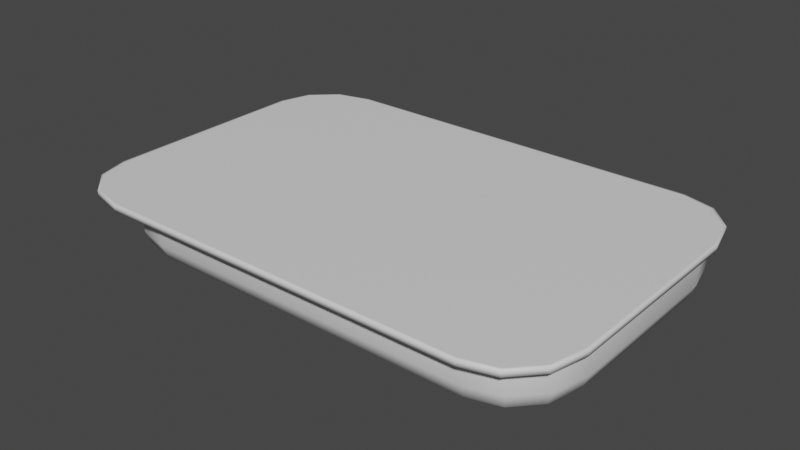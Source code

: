 # Source: CheeseSlices.blend  (saved by Blender 3.3.6; exported with 4.5.12 LTS)
import bpy
from mathutils import Matrix  # noqa: F401  (used for matrix-valued properties, if any)

bpy.ops.wm.read_factory_settings(use_empty=True)
scene = bpy.context.scene
scene.name = 'Scene'

# ---- collections
col_collection = bpy.data.collections.new('Collection'); scene.collection.children.link(col_collection)

# ---- materials (node trees are filled in below, after node groups)
mat_material = bpy.data.materials.new('Material')
mat_material.alpha_threshold = 0.0
mat_material.use_transparent_shadow = False
mat_material.roughness = 0.5
mat_material.line_color = (0.0, 0.0, 0.0, 1.0)

# ---- material node trees
mat_material.use_nodes = True; mat_material.node_tree.nodes.clear()
_N = mat_material.node_tree.nodes; _L = mat_material.node_tree.links
n0 = _N.new('ShaderNodeOutputMaterial'); n0.name = 'Material Output'; n0.location = (300, 300)
n1 = _N.new('ShaderNodeBsdfPrincipled'); n1.name = 'Principled BSDF'; n1.location = (10, 300)
n1.distribution = 'GGX'
n1.subsurface_method = 'RANDOM_WALK_SKIN'
n1.inputs[3].default_value = 1.45
n1.inputs[27].default_value = (0.0, 0.0, 0.0, 1.0)
n1.inputs[28].default_value = 1.0
_L.new(n1.outputs[0], n0.inputs[0])
n0.is_active_output = True

# ---- world
world_world = bpy.data.worlds.new('World'); scene.world = world_world
world_world.use_nodes = True; world_world.node_tree.nodes.clear()
_N = world_world.node_tree.nodes; _L = world_world.node_tree.links
n0 = _N.new('ShaderNodeOutputWorld'); n0.name = 'World Output'; n0.location = (300, 300)
n1 = _N.new('ShaderNodeBackground'); n1.name = 'Background'; n1.location = (10, 300)
n1.inputs[0].default_value = (0.05088, 0.05088, 0.05088, 1.0)
_L.new(n1.outputs[0], n0.inputs[0])
n0.is_active_output = True
world_world.color = (0.05088, 0.05088, 0.05088)
world_world.use_sun_shadow = False
world_world.sun_shadow_jitter_overblur = 0.0

# ---- meshes
me_cube = bpy.data.meshes.new('Cube')
me_cube.from_pydata([(1.0, 0.365, 0.1), (0.7221, 0.6667, 0.1), (0.9628, 0.5158, 0.1), (0.861, 0.6262, 0.1), (0.7221, -0.6667, 0.1), (1.0, -0.365, 0.1), (0.861, -0.6262, 0.1), (0.9628, -0.5158, 0.1), (-0.6987, 0.6667, 0.1), (-1.0, 0.3893, 0.1), (-0.8494, 0.6295, 0.1), (-0.9596, 0.528, 0.1), (-1.0, -0.3893, 0.1), (-0.6987, -0.6667, 0.1), (-0.9596, -0.528, 0.1), (-0.8494, -0.6295, 0.1), (-0.8765, 0.7352, 0.1), (-1.178, 0.4578, 0.1), (-1.027, 0.698, 0.1), (-1.137, 0.5965, 0.1), (-1.178, -0.4578, 0.1), (-0.8765, -0.7352, 0.1), (-1.137, -0.5965, 0.1), (-1.027, -0.698, 0.1), (1.028, 0.4335, 0.1), (0.7499, 0.7352, 0.1), (0.9906, 0.5844, 0.1), (0.8888, 0.6948, 0.1), (0.7499, -0.7352, 0.1), (1.028, -0.4335, 0.1), (0.8888, -0.6948, 0.1), (0.9906, -0.5844, 0.1), (-1.167, 0.4565, 0.1272), (-0.8764, 0.7246, 0.1272), (-1.128, 0.5908, 0.1272), (-1.023, 0.6884, 0.1272), (-0.8764, -0.7246, 0.1272), (-1.167, -0.4565, 0.1272), (-1.023, -0.6884, 0.1272), (-1.128, -0.5908, 0.1272), (0.7486, 0.7246, 0.1272), (1.017, 0.4334, 0.1272), (0.8831, 0.6855, 0.1272), (0.9809, 0.5797, 0.1272), (1.017, -0.4334, 0.1272), (0.7486, -0.7246, 0.1272), (0.9809, -0.5797, 0.1272), (0.8831, -0.6855, 0.1272), (-1.178, -0.458, 0.1272), (-1.138, -0.5966, 0.1272), (-1.028, -0.6981, 0.1272), (-0.8777, -0.7352, 0.1272), (0.9906, -0.5849, 0.1272), (1.028, -0.4347, 0.1272), (0.889, -0.6949, 0.1272), (0.7501, -0.7352, 0.1272), (-0.8777, 0.7352, 0.1272), (-1.028, 0.6981, 0.1272), (-1.138, 0.5966, 0.1272), (-1.178, 0.458, 0.1272), (0.889, 0.6949, 0.1272), (0.7501, 0.7352, 0.1272), (0.9906, 0.5849, 0.1272), (1.028, 0.4347, 0.1272), (1.0, 0.3651, 0.07992), (0.9628, 0.5159, 0.07992), (0.861, 0.6263, 0.07992), (0.7221, 0.6667, 0.07992), (-0.6988, -0.6667, 0.07992), (-0.8494, -0.6295, 0.07992), (-0.9596, -0.528, 0.07992), (-1.0, -0.3893, 0.07992), (0.7221, -0.6667, 0.07992), (0.861, -0.6263, 0.07992), (0.9628, -0.5159, 0.07992), (1.0, -0.3651, 0.07992), (-0.6988, 0.6667, 0.07992), (-0.8494, 0.6295, 0.07992), (-0.9596, 0.528, 0.07992), (-1.0, 0.3893, 0.07992), (0.9198, 0.3564, -0.1), (1.0, 0.3657, -0.01979), (0.9765, 0.3632, -0.07651), (0.7109, 0.5865, -0.1), (0.7222, 0.6667, -0.01979), (0.7189, 0.6432, -0.07651), (0.8899, 0.4771, -0.1), (0.9628, 0.5162, -0.01979), (0.9414, 0.5048, -0.07651), (0.8174, 0.5556, -0.1), (0.8611, 0.6263, -0.01979), (0.8483, 0.6056, -0.07651), (0.7109, -0.5865, -0.1), (0.7222, -0.6667, -0.01979), (0.7189, -0.6432, -0.07651), (0.9198, -0.3564, -0.1), (1.0, -0.3657, -0.01979), (0.9765, -0.3632, -0.07651), (0.8174, -0.5556, -0.1), (0.8611, -0.6263, -0.01979), (0.8483, -0.6056, -0.07651), (0.8899, -0.4771, -0.1), (0.9628, -0.5162, -0.01979), (0.9414, -0.5048, -0.07651), (-0.6901, 0.5865, -0.1), (-0.6994, 0.6667, -0.01979), (-0.6969, 0.6432, -0.07651), (-0.9198, 0.3781, -0.1), (-1.0, 0.3894, -0.01979), (-0.9765, 0.3861, -0.07651), (-0.8107, 0.5566, -0.1), (-0.8497, 0.6295, -0.01979), (-0.8384, 0.6082, -0.07651), (-0.889, 0.4843, -0.1), (-0.9597, 0.528, -0.01979), (-0.939, 0.5153, -0.07651), (-0.9198, -0.3781, -0.1), (-1.0, -0.3894, -0.01979), (-0.9765, -0.3861, -0.07651), (-0.6901, -0.5865, -0.1), (-0.6994, -0.6667, -0.01979), (-0.6969, -0.6432, -0.07651), (-0.889, -0.4843, -0.1), (-0.9597, -0.528, -0.01979), (-0.939, -0.5153, -0.07651), (-0.8107, -0.5566, -0.1), (-0.8497, -0.6295, -0.01979), (-0.8384, -0.6082, -0.07651)], [], [(8, 1, 25, 16), (4, 13, 21, 28), (12, 9, 17, 20), (0, 5, 29, 24), (64, 81, 96, 75), (90, 66, 67, 84), (24, 29, 53, 63), (111, 77, 78, 114), (20, 17, 59, 48), (102, 74, 75, 96), (16, 25, 61, 56), (32, 34, 35, 33, 40, 42, 43, 41, 44, 46, 47, 45, 36, 38, 39, 37), (28, 21, 51, 55), (64, 0, 2, 65), (65, 2, 3, 66), (66, 3, 1, 67), (69, 126, 123, 70), (68, 120, 126, 69), (72, 4, 6, 73), (73, 6, 7, 74), (74, 7, 5, 75), (76, 8, 10, 77), (77, 10, 11, 78), (78, 11, 9, 79), (0, 24, 26, 2), (2, 26, 27, 3), (3, 27, 25, 1), (17, 9, 11, 19), (19, 11, 10, 18), (18, 10, 8, 16), (12, 20, 22, 14), (14, 22, 23, 15), (15, 23, 21, 13), (29, 5, 7, 31), (31, 7, 6, 30), (30, 6, 4, 28), (20, 48, 49, 22), (22, 49, 50, 23), (23, 50, 51, 21), (53, 29, 31, 52), (52, 31, 30, 54), (54, 30, 28, 55), (16, 56, 57, 18), (18, 57, 58, 19), (19, 58, 59, 17), (61, 25, 27, 60), (60, 27, 26, 62), (62, 26, 24, 63), (87, 65, 66, 90), (37, 39, 49, 48), (39, 38, 50, 49), (38, 36, 51, 50), (46, 44, 53, 52), (47, 46, 52, 54), (45, 47, 54, 55), (33, 35, 57, 56), (35, 34, 58, 57), (34, 32, 59, 58), (42, 40, 61, 60), (43, 42, 60, 62), (41, 43, 62, 63), (32, 37, 48, 59), (40, 33, 56, 61), (36, 45, 55, 51), (44, 41, 63, 53), (8, 76, 67, 1), (71, 117, 108, 79), (70, 123, 117, 71), (114, 78, 79, 108), (99, 73, 74, 102), (105, 76, 77, 111), (72, 93, 120, 68), (14, 70, 71, 12), (15, 69, 70, 14), (13, 68, 69, 15), (76, 105, 84, 67), (93, 72, 73, 99), (80, 86, 89, 83, 104, 110, 113, 107, 116, 122, 125, 119, 92, 98, 101, 95), (4, 72, 68, 13), (12, 71, 79, 9), (0, 64, 75, 5), (86, 80, 82, 88), (88, 82, 81, 87), (89, 86, 88, 91), (91, 88, 87, 90), (83, 89, 91, 85), (85, 91, 90, 84), (119, 125, 127, 121), (121, 127, 126, 120), (125, 122, 124, 127), (127, 124, 123, 126), (122, 116, 118, 124), (124, 118, 117, 123), (98, 92, 94, 100), (100, 94, 93, 99), (101, 98, 100, 103), (103, 100, 99, 102), (95, 101, 103, 97), (97, 103, 102, 96), (110, 104, 106, 112), (112, 106, 105, 111), (113, 110, 112, 115), (115, 112, 111, 114), (107, 113, 115, 109), (109, 115, 114, 108), (104, 83, 85, 106), (106, 85, 84, 105), (80, 95, 97, 82), (82, 97, 96, 81), (108, 117, 118, 109), (109, 118, 116, 107), (120, 93, 94, 121), (121, 94, 92, 119), (81, 64, 65, 87)])
me_cube.polygons.foreach_set('use_smooth', [True] * 114)
_uv = me_cube.uv_layers.new(name='UVMap')
_uv.uv.foreach_set('vector', [0.375, 0.2877, 0.375, 0.4653, 0.375, 0.4685, 0.375, 0.2842, 0.375, 0.7847, 0.375, 0.9623, 0.375, 0.9658, 0.375, 0.7815, 0.375, 0.05201, 0.375, 0.198, 0.375, 0.2028, 0.375, 0.04716, 0.375, 0.5566, 0.375, 0.6934, 0.375, 0.6987, 0.375, 0.5513, 0.4001, 0.5565, 0.5247, 0.5564, 0.5247, 0.6936, 0.4001, 0.6935, 0.5247, 0.4828, 0.4001, 0.483, 0.4001, 0.4653, 0.5247, 0.4653, 0.375, 0.5513, 0.375, 0.6987, 0.375, 0.6989, 0.375, 0.5511, 0.5247, 0.2668, 0.4001, 0.2644, 0.4001, 0.2248, 0.5247, 0.2244, 0.375, 0.04716, 0.375, 0.2028, 0.375, 0.2029, 0.375, 0.04712, 0.5247, 0.7242, 0.4001, 0.7271, 0.4001, 0.6935, 0.5247, 0.6936, 0.375, 0.2842, 0.375, 0.4685, 0.375, 0.4685, 0.375, 0.284, 0.1262, 0.5474, 0.1306, 0.5245, 0.1426, 0.508, 0.1592, 0.5018, 0.3434, 0.5018, 0.3586, 0.5084, 0.3697, 0.5264, 0.3738, 0.5513, 0.3738, 0.6987, 0.3697, 0.7236, 0.3586, 0.7416, 0.3434, 0.7482, 0.1592, 0.7482, 0.1426, 0.742, 0.1306, 0.7255, 0.1262, 0.7026, 0.375, 0.7815, 0.375, 0.9658, 0.375, 0.966, 0.375, 0.7815, 0.4001, 0.5565, 0.375, 0.5566, 0.375, 0.5223, 0.4001, 0.5229, 0.4001, 0.5229, 0.375, 0.5223, 0.375, 0.483, 0.4001, 0.483, 0.4001, 0.483, 0.375, 0.483, 0.375, 0.4653, 0.4001, 0.4653, 0.4001, 0.0, 0.5247, 0.0, 0.5247, 0.02599, 0.4001, 0.026, 0.4001, 0.9624, 0.5247, 0.9624, 0.5247, 1.0, 0.4001, 1.0, 0.4001, 0.7847, 0.375, 0.7847, 0.375, 0.767, 0.4001, 0.767, 0.4001, 0.767, 0.375, 0.767, 0.375, 0.7277, 0.4001, 0.7271, 0.4001, 0.7271, 0.375, 0.7277, 0.375, 0.6934, 0.4001, 0.6935, 0.4001, 0.2876, 0.375, 0.2877, 0.375, 0.2639, 0.4001, 0.2644, 0.4001, 0.2644, 0.375, 0.2639, 0.375, 0.2249, 0.4001, 0.2248, 0.4001, 0.2248, 0.375, 0.2249, 0.375, 0.198, 0.4001, 0.198, 0.375, 0.5566, 0.375, 0.5513, 0.375, 0.5188, 0.375, 0.5223, 0.375, 0.5223, 0.375, 0.5188, 0.375, 0.4848, 0.375, 0.483, 0.375, 0.483, 0.375, 0.4848, 0.375, 0.4685, 0.375, 0.4653, 0.375, 0.2028, 0.375, 0.198, 0.375, 0.2249, 0.375, 0.2275, 0.375, 0.2275, 0.375, 0.2249, 0.375, 0.2639, 0.375, 0.2616, 0.375, 0.2616, 0.375, 0.2639, 0.375, 0.2877, 0.375, 0.2842, 0.375, 0.05201, 0.375, 0.04716, 0.375, 0.02133, 0.375, 0.02411, 0.375, 0.02411, 0.375, 0.02133, 0.375, 0.0, 0.375, 0.0, 0.375, 1.0, 0.375, 1.0, 0.375, 0.9658, 0.375, 0.9623, 0.375, 0.6987, 0.375, 0.6934, 0.375, 0.7277, 0.375, 0.7312, 0.375, 0.7312, 0.375, 0.7277, 0.375, 0.767, 0.375, 0.7652, 0.375, 0.7652, 0.375, 0.767, 0.375, 0.7847, 0.375, 0.7815, 0.375, 0.04716, 0.375, 0.04712, 0.375, 0.02356, 0.375, 0.02358, 0.375, 0.02358, 0.375, 0.02356, 0.375, 0.0, 0.375, 0.0, 0.375, 1.0, 0.375, 1.0, 0.375, 0.966, 0.375, 0.9658, 0.375, 0.6989, 0.375, 0.6987, 0.375, 0.7312, 0.375, 0.7245, 0.375, 0.7245, 0.375, 0.7312, 0.375, 0.7652, 0.375, 0.7657, 0.375, 0.7657, 0.375, 0.7652, 0.375, 0.7815, 0.375, 0.7815, 0.375, 0.2842, 0.375, 0.284, 0.375, 0.267, 0.375, 0.2616, 0.375, 0.2616, 0.375, 0.267, 0.375, 0.2264, 0.375, 0.2275, 0.375, 0.2275, 0.375, 0.2264, 0.375, 0.2029, 0.375, 0.2028, 0.375, 0.4685, 0.375, 0.4685, 0.375, 0.4848, 0.375, 0.4843, 0.375, 0.4843, 0.375, 0.4848, 0.375, 0.5188, 0.375, 0.5255, 0.375, 0.5255, 0.375, 0.5188, 0.375, 0.5513, 0.375, 0.5511, 0.5247, 0.5258, 0.4001, 0.5229, 0.4001, 0.483, 0.5247, 0.4828, 0.1262, 0.7026, 0.1306, 0.7255, 0.1296, 0.7264, 0.125, 0.7029, 0.1306, 0.7255, 0.1426, 0.742, 0.142, 0.7437, 0.1296, 0.7264, 0.1426, 0.742, 0.1592, 0.7482, 0.159, 0.75, 0.142, 0.7437, 0.3697, 0.7236, 0.3738, 0.6987, 0.375, 0.6989, 0.3708, 0.7245, 0.3586, 0.7416, 0.3697, 0.7236, 0.3708, 0.7245, 0.3593, 0.7432, 0.3434, 0.7482, 0.3586, 0.7416, 0.3593, 0.7432, 0.3435, 0.75, 0.1592, 0.5018, 0.1426, 0.508, 0.142, 0.5063, 0.159, 0.5, 0.1426, 0.508, 0.1306, 0.5245, 0.1296, 0.5236, 0.142, 0.5063, 0.1306, 0.5245, 0.1262, 0.5474, 0.125, 0.5471, 0.1296, 0.5236, 0.3586, 0.5084, 0.3434, 0.5018, 0.3435, 0.5, 0.3593, 0.5068, 0.3697, 0.5264, 0.3586, 0.5084, 0.3593, 0.5068, 0.3708, 0.5255, 0.3738, 0.5513, 0.3697, 0.5264, 0.3708, 0.5255, 0.375, 0.5511, 0.1262, 0.5474, 0.1262, 0.7026, 0.125, 0.7029, 0.125, 0.5471, 0.3434, 0.5018, 0.1592, 0.5018, 0.159, 0.5, 0.3435, 0.5, 0.1592, 0.7482, 0.3434, 0.7482, 0.3435, 0.75, 0.159, 0.75, 0.3738, 0.6987, 0.3738, 0.5513, 0.375, 0.5511, 0.375, 0.6989, 0.375, 0.2877, 0.4001, 0.2876, 0.4001, 0.4653, 0.375, 0.4653, 0.4001, 0.052, 0.5247, 0.05198, 0.5247, 0.198, 0.4001, 0.198, 0.4001, 0.026, 0.5247, 0.02599, 0.5247, 0.05198, 0.4001, 0.052, 0.5247, 0.2244, 0.4001, 0.2248, 0.4001, 0.198, 0.5247, 0.198, 0.5247, 0.7672, 0.4001, 0.767, 0.4001, 0.7271, 0.5247, 0.7242, 0.5247, 0.2876, 0.4001, 0.2876, 0.4001, 0.2644, 0.5247, 0.2668, 0.4001, 0.7847, 0.5247, 0.7847, 0.5247, 0.9624, 0.4001, 0.9624, 0.375, 0.026, 0.4001, 0.026, 0.4001, 0.052, 0.375, 0.05201, 0.375, 0.0, 0.4001, 0.0, 0.4001, 0.026, 0.375, 0.026, 0.375, 0.9623, 0.4001, 0.9624, 0.4001, 1.0, 0.375, 1.0, 0.4001, 0.2876, 0.5247, 0.2876, 0.5247, 0.4653, 0.4001, 0.4653, 0.5247, 0.7847, 0.4001, 0.7847, 0.4001, 0.767, 0.5247, 0.7672, 0.635, 0.5582, 0.6388, 0.5355, 0.6478, 0.5208, 0.6611, 0.515, 0.8363, 0.515, 0.8513, 0.5206, 0.8611, 0.5342, 0.865, 0.5541, 0.865, 0.6959, 0.8611, 0.7158, 0.8513, 0.7294, 0.8363, 0.735, 0.6611, 0.735, 0.6478, 0.7292, 0.6388, 0.7145, 0.635, 0.6918, 0.375, 0.7847, 0.4001, 0.7847, 0.4001, 0.9624, 0.375, 0.9623, 0.375, 0.05201, 0.4001, 0.052, 0.4001, 0.198, 0.375, 0.198, 0.375, 0.5566, 0.4001, 0.5565, 0.4001, 0.6935, 0.375, 0.6934, 0.6388, 0.5355, 0.635, 0.5582, 0.6251, 0.5558, 0.6295, 0.5293, 0.625, 0.5293, 0.625, 0.5558, 0.5247, 0.5564, 0.5247, 0.5258, 0.6478, 0.5208, 0.6388, 0.5355, 0.6302, 0.5273, 0.6418, 0.5084, 0.625, 0.4846, 0.625, 0.5264, 0.5247, 0.5258, 0.5247, 0.4828, 0.6611, 0.515, 0.6478, 0.5208, 0.6431, 0.5072, 0.6593, 0.5002, 0.625, 0.4657, 0.625, 0.4819, 0.5247, 0.4828, 0.5247, 0.4653, 0.8363, 0.735, 0.8513, 0.7294, 0.8555, 0.7433, 0.8378, 0.7499, 0.625, 0.9631, 0.625, 0.9985, 0.5247, 1.0, 0.5247, 0.9624, 0.8513, 0.7294, 0.8611, 0.7158, 0.8694, 0.7248, 0.8568, 0.7423, 0.625, 0.001041, 0.625, 0.02485, 0.5247, 0.02599, 0.5247, 0.0, 0.8611, 0.7158, 0.865, 0.6959, 0.8749, 0.6986, 0.8702, 0.7228, 0.625, 0.02716, 0.625, 0.05137, 0.5247, 0.05198, 0.5247, 0.02599, 0.6478, 0.7292, 0.6611, 0.735, 0.6593, 0.7498, 0.6431, 0.7428, 0.625, 0.7681, 0.625, 0.7843, 0.5247, 0.7847, 0.5247, 0.7672, 0.6388, 0.7145, 0.6478, 0.7292, 0.6418, 0.7416, 0.6302, 0.7227, 0.625, 0.7236, 0.625, 0.7654, 0.5247, 0.7672, 0.5247, 0.7242, 0.635, 0.6918, 0.6388, 0.7145, 0.6295, 0.7207, 0.6251, 0.6942, 0.625, 0.6942, 0.625, 0.7207, 0.5247, 0.7242, 0.5247, 0.6936, 0.8513, 0.5206, 0.8363, 0.515, 0.8378, 0.5001, 0.8555, 0.5067, 0.625, 0.2695, 0.625, 0.2872, 0.5247, 0.2876, 0.5247, 0.2668, 0.8611, 0.5342, 0.8513, 0.5206, 0.8568, 0.5077, 0.8694, 0.5252, 0.625, 0.226, 0.625, 0.267, 0.5247, 0.2668, 0.5247, 0.2244, 0.865, 0.5541, 0.8611, 0.5342, 0.8702, 0.5272, 0.8749, 0.5514, 0.625, 0.1986, 0.625, 0.2228, 0.5247, 0.2244, 0.5247, 0.198, 0.8363, 0.515, 0.6611, 0.515, 0.6601, 0.5, 0.8371, 0.5, 0.625, 0.2879, 0.625, 0.4649, 0.5247, 0.4653, 0.5247, 0.2876, 0.635, 0.5582, 0.635, 0.6918, 0.625, 0.6931, 0.625, 0.5569, 0.625, 0.5569, 0.625, 0.6931, 0.5247, 0.6936, 0.5247, 0.5564, 0.5247, 0.198, 0.5247, 0.05198, 0.625, 0.0526, 0.625, 0.1974, 0.875, 0.5526, 0.875, 0.6974, 0.865, 0.6959, 0.865, 0.5541, 0.5247, 0.9624, 0.5247, 0.7847, 0.625, 0.7851, 0.625, 0.9621, 0.8371, 0.75, 0.6601, 0.75, 0.6611, 0.735, 0.8363, 0.735, 0.5247, 0.5564, 0.4001, 0.5565, 0.4001, 0.5229, 0.5247, 0.5258])
me_cube.materials.append(mat_material)
me_cube.use_mirror_vertex_groups = False
me_cube.update()

# ---- objects
ob_cube = bpy.data.objects.new('Cube', me_cube)

# ---- transforms, parenting, visibility, modifiers, constraints
ob_cube.location = (0.0, 0.0, 0.0)
ob_cube.lock_rotations_4d = False
ob_cube.empty_display_type = 'ARROWS'
ob_cube.lineart.crease_threshold = 0.0

# ---- collection membership
col_collection.objects.link(ob_cube)

# ---- scene / render settings (as saved in the file)
scene.frame_start = 1; scene.frame_end = 250; scene.frame_set(1)
scene.render.engine = 'BLENDER_EEVEE_NEXT'
scene.cycles.sampling_pattern = 'TABULATED_SOBOL'
scene.cycles.use_light_tree = False
scene.view_settings.view_transform = 'Filmic'
bpy.context.view_layer.update()

# ---- added for rendering (the .blend has no active camera and no usable light): camera, sun
cam_auto = bpy.data.cameras.new('AutoCamera')
cam_auto.lens = 50.0
cam_auto.sensor_width = 36.0
cam_auto.clip_end = 1000.0
ob_auto_camera = bpy.data.objects.new('AutoCamera', cam_auto)
scene.collection.objects.link(ob_auto_camera)
ob_auto_camera.location = (2.38656, -2.95388, 1.98285)
ob_auto_camera.rotation_euler = (1.09748, -7.21219e-08, 0.694738)
scene.camera = ob_auto_camera
light_auto_sun = bpy.data.lights.new('AutoSun', 'SUN')
light_auto_sun.energy = 3.0
light_auto_sun.angle = 0.0523599
ob_auto_sun = bpy.data.objects.new('AutoSun', light_auto_sun)
scene.collection.objects.link(ob_auto_sun)
ob_auto_sun.rotation_euler = (0.872665, 0.174533, 0.523599)
bpy.context.view_layer.update()
